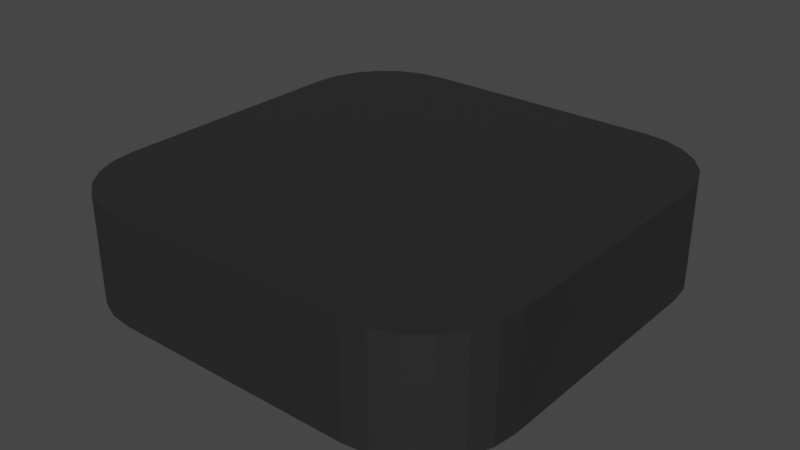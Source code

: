 # Source: 4.blend  (saved by Blender 3.4.6; exported with 4.5.12 LTS)
import bpy
from mathutils import Matrix  # noqa: F401  (used for matrix-valued properties, if any)

bpy.ops.wm.read_factory_settings(use_empty=True)
scene = bpy.context.scene
scene.name = 'Scene'

# ---- collections
col_collection = bpy.data.collections.new('Collection'); scene.collection.children.link(col_collection)

# ---- materials (node trees are filled in below, after node groups)
mat_special_brick = bpy.data.materials.new('special brick ')
mat_special_brick.use_transparent_shadow = False

# ---- material node trees
mat_special_brick.use_nodes = True; mat_special_brick.node_tree.nodes.clear()
_N = mat_special_brick.node_tree.nodes; _L = mat_special_brick.node_tree.links
n0 = _N.new('ShaderNodeBsdfPrincipled'); n0.name = 'Principled BSDF'; n0.location = (10, 300)
n0.distribution = 'GGX'
n0.subsurface_method = 'RANDOM_WALK_SKIN'
n0.inputs[0].default_value = (0.02198, 0.02198, 0.02198, 1.0)
n0.inputs[3].default_value = 1.45
n0.inputs[27].default_value = (0.0, 0.0, 0.0, 1.0)
n0.inputs[28].default_value = 1.0
n1 = _N.new('ShaderNodeOutputMaterial'); n1.name = 'Material Output'; n1.location = (300, 300)
_L.new(n0.outputs[0], n1.inputs[0])
n1.is_active_output = True

# ---- world
world_world = bpy.data.worlds.new('World'); scene.world = world_world
world_world.use_nodes = True; world_world.node_tree.nodes.clear()
_N = world_world.node_tree.nodes; _L = world_world.node_tree.links
n0 = _N.new('ShaderNodeOutputWorld'); n0.name = 'World Output'; n0.location = (300, 300)
n1 = _N.new('ShaderNodeBackground'); n1.name = 'Background'; n1.location = (10, 300)
n1.inputs[0].default_value = (0.05088, 0.05088, 0.05088, 1.0)
_L.new(n1.outputs[0], n0.inputs[0])
n0.is_active_output = True
world_world.color = (0.05088, 0.05088, 0.05088)
world_world.use_sun_shadow = False
world_world.sun_shadow_jitter_overblur = 0.0

# ---- meshes
me_cube_003 = bpy.data.meshes.new('Cube.003')
me_cube_003.from_pydata([(-0.5757, -1.0, 0.5022), (-1.0, -0.5757, 0.5022), (-0.6855, -0.9855, 0.5022), (-0.7879, -0.9432, 0.5022), (-0.8757, -0.8757, 0.5022), (-0.9432, -0.7879, 0.5022), (-0.9855, -0.6855, 0.5022), (-1.0, -0.5757, 1.0), (-0.5757, -1.0, 1.0), (-0.9855, -0.6855, 1.0), (-0.9432, -0.7879, 1.0), (-0.8757, -0.8757, 1.0), (-0.7879, -0.9432, 1.0), (-0.6855, -0.9855, 1.0), (-1.0, 0.5757, 0.5022), (-0.5757, 1.0, 0.5022), (-0.9855, 0.6855, 0.5022), (-0.9432, 0.7879, 0.5022), (-0.8757, 0.8757, 0.5022), (-0.7879, 0.9432, 0.5022), (-0.6855, 0.9855, 0.5022), (-0.5757, 1.0, 1.0), (-1.0, 0.5757, 1.0), (-0.6855, 0.9855, 1.0), (-0.7879, 0.9432, 1.0), (-0.8757, 0.8757, 1.0), (-0.9432, 0.7879, 1.0), (-0.9855, 0.6855, 1.0), (1.0, -0.5757, 0.5022), (0.5757, -1.0, 0.5022), (0.9855, -0.6855, 0.5022), (0.9432, -0.7879, 0.5022), (0.8757, -0.8757, 0.5022), (0.7879, -0.9432, 0.5022), (0.6855, -0.9855, 0.5022), (0.5757, -1.0, 1.0), (1.0, -0.5757, 1.0), (0.6855, -0.9855, 1.0), (0.7879, -0.9432, 1.0), (0.8757, -0.8757, 1.0), (0.9432, -0.7879, 1.0), (0.9855, -0.6855, 1.0), (0.5757, 1.0, 0.5022), (1.0, 0.5757, 0.5022), (0.6855, 0.9855, 0.5022), (0.7879, 0.9432, 0.5022), (0.8757, 0.8757, 0.5022), (0.9432, 0.7879, 0.5022), (0.9855, 0.6855, 0.5022), (1.0, 0.5757, 1.0), (0.5757, 1.0, 1.0), (0.9855, 0.6855, 1.0), (0.9432, 0.7879, 1.0), (0.8757, 0.8757, 1.0), (0.7879, 0.9432, 1.0), (0.6855, 0.9855, 1.0)], [], [(29, 35, 8, 0), (43, 49, 36, 28), (49, 51, 52, 53, 54, 55, 50, 21, 23, 24, 25, 26, 27, 22, 7, 9, 10, 11, 12, 13, 8, 35, 37, 38, 39, 40, 41, 36), (1, 7, 22, 14), (15, 21, 50, 42), (0, 8, 13, 2), (2, 13, 12, 3), (3, 12, 11, 4), (4, 11, 10, 5), (5, 10, 9, 6), (6, 9, 7, 1), (21, 15, 20, 23), (23, 20, 19, 24), (24, 19, 18, 25), (25, 18, 17, 26), (26, 17, 16, 27), (27, 16, 14, 22), (49, 43, 48, 51), (51, 48, 47, 52), (52, 47, 46, 53), (53, 46, 45, 54), (54, 45, 44, 55), (55, 44, 42, 50), (35, 29, 34, 37), (37, 34, 33, 38), (38, 33, 32, 39), (39, 32, 31, 40), (40, 31, 30, 41), (41, 30, 28, 36), (14, 16, 17, 18, 19, 20, 15, 42, 44, 45, 46, 47, 48, 43, 28, 30, 31, 32, 33, 34, 29, 0, 2, 3, 4, 5, 6, 1)])
_uv = me_cube_003.uv_layers.new(name='UVMap')
_uv.uv.foreach_set('vector', [0.375, 0.803, 0.625, 0.803, 0.625, 0.947, 0.375, 0.947, 0.375, 0.553, 0.625, 0.553, 0.625, 0.697, 0.375, 0.697, 0.625, 0.553, 0.6268, 0.5393, 0.6321, 0.5265, 0.6405, 0.5155, 0.6515, 0.5071, 0.6643, 0.5018, 0.678, 0.5, 0.822, 0.5, 0.8357, 0.5018, 0.8485, 0.5071, 0.8595, 0.5155, 0.8679, 0.5265, 0.8732, 0.5393, 0.875, 0.553, 0.875, 0.697, 0.8732, 0.7107, 0.8679, 0.7235, 0.8595, 0.7345, 0.8485, 0.7429, 0.8357, 0.7482, 0.822, 0.75, 0.678, 0.75, 0.6643, 0.7482, 0.6515, 0.7429, 0.6405, 0.7345, 0.6321, 0.7235, 0.6268, 0.7107, 0.625, 0.697, 0.375, 0.05303, 0.625, 0.05303, 0.625, 0.197, 0.375, 0.197, 0.375, 0.303, 0.625, 0.303, 0.625, 0.447, 0.375, 0.447, 0.375, 0.947, 0.625, 0.947, 0.625, 0.9607, 0.375, 0.9607, 0.375, 0.9607, 0.625, 0.9607, 0.625, 0.9735, 0.375, 0.9735, 0.375, 0.9735, 0.625, 0.9735, 0.625, 1.0, 0.375, 1.0, 0.375, 0.0, 0.625, 0.0, 0.625, 0.02652, 0.375, 0.02652, 0.375, 0.02652, 0.625, 0.02652, 0.625, 0.03931, 0.375, 0.03931, 0.375, 0.03931, 0.625, 0.03931, 0.625, 0.05303, 0.375, 0.05303, 0.625, 0.303, 0.375, 0.303, 0.375, 0.2893, 0.625, 0.2893, 0.625, 0.2893, 0.375, 0.2893, 0.375, 0.2765, 0.625, 0.2765, 0.625, 0.2765, 0.375, 0.2765, 0.375, 0.25, 0.625, 0.25, 0.625, 0.25, 0.375, 0.25, 0.375, 0.2235, 0.625, 0.2235, 0.625, 0.2235, 0.375, 0.2235, 0.375, 0.2107, 0.625, 0.2107, 0.625, 0.2107, 0.375, 0.2107, 0.375, 0.197, 0.625, 0.197, 0.625, 0.553, 0.375, 0.553, 0.375, 0.5393, 0.625, 0.5393, 0.625, 0.5393, 0.375, 0.5393, 0.375, 0.5265, 0.625, 0.5265, 0.625, 0.5265, 0.375, 0.5265, 0.375, 0.5, 0.625, 0.5, 0.625, 0.5, 0.375, 0.5, 0.375, 0.4735, 0.625, 0.4735, 0.625, 0.4735, 0.375, 0.4735, 0.375, 0.4607, 0.625, 0.4607, 0.625, 0.4607, 0.375, 0.4607, 0.375, 0.447, 0.625, 0.447, 0.625, 0.803, 0.375, 0.803, 0.375, 0.7893, 0.625, 0.7893, 0.625, 0.7893, 0.375, 0.7893, 0.375, 0.7765, 0.625, 0.7765, 0.625, 0.7765, 0.375, 0.7765, 0.375, 0.75, 0.625, 0.75, 0.625, 0.75, 0.375, 0.75, 0.375, 0.7235, 0.625, 0.7235, 0.625, 0.7235, 0.375, 0.7235, 0.375, 0.7107, 0.625, 0.7107, 0.625, 0.7107, 0.375, 0.7107, 0.375, 0.697, 0.625, 0.697, 0.125, 0.553, 0.1268, 0.5393, 0.1321, 0.5265, 0.1405, 0.5155, 0.1515, 0.5071, 0.1643, 0.5018, 0.178, 0.5, 0.322, 0.5, 0.3357, 0.5018, 0.3485, 0.5071, 0.3595, 0.5155, 0.3679, 0.5265, 0.3732, 0.5393, 0.375, 0.553, 0.375, 0.697, 0.3732, 0.7107, 0.3679, 0.7235, 0.3595, 0.7345, 0.3485, 0.7429, 0.3357, 0.7482, 0.322, 0.75, 0.178, 0.75, 0.1643, 0.7482, 0.1515, 0.7429, 0.1405, 0.7345, 0.1321, 0.7235, 0.1268, 0.7107, 0.125, 0.697])
me_cube_003.materials.append(mat_special_brick)
me_cube_003.update()

# ---- objects
ob_cube_054 = bpy.data.objects.new('Cube.054', me_cube_003)

# ---- transforms, parenting, visibility, modifiers, constraints
ob_cube_054.location = (-0.002927, 0.007705, 0.0)
ob_cube_054.scale = (0.1183, 0.1183, 0.1183)

# ---- collection membership
col_collection.objects.link(ob_cube_054)

# ---- scene / render settings (as saved in the file)
scene.frame_start = 1; scene.frame_end = 250; scene.frame_set(1)
scene.render.engine = 'BLENDER_EEVEE_NEXT'
scene.cycles.sampling_pattern = 'TABULATED_SOBOL'
scene.cycles.use_light_tree = False
scene.view_settings.view_transform = 'Filmic'
bpy.context.view_layer.update()

# ---- added for rendering (the .blend has no active camera and no usable light): camera, sun
cam_auto = bpy.data.cameras.new('AutoCamera')
cam_auto.lens = 50.0
cam_auto.sensor_width = 36.0
cam_auto.clip_end = 1000.0
ob_auto_camera = bpy.data.objects.new('AutoCamera', cam_auto)
scene.collection.objects.link(ob_auto_camera)
ob_auto_camera.location = (0.311431, -0.369524, 0.340345)
ob_auto_camera.rotation_euler = (1.09748, -7.21219e-08, 0.694738)
scene.camera = ob_auto_camera
light_auto_sun = bpy.data.lights.new('AutoSun', 'SUN')
light_auto_sun.energy = 3.0
light_auto_sun.angle = 0.0523599
ob_auto_sun = bpy.data.objects.new('AutoSun', light_auto_sun)
scene.collection.objects.link(ob_auto_sun)
ob_auto_sun.rotation_euler = (0.872665, 0.174533, 0.523599)
bpy.context.view_layer.update()
